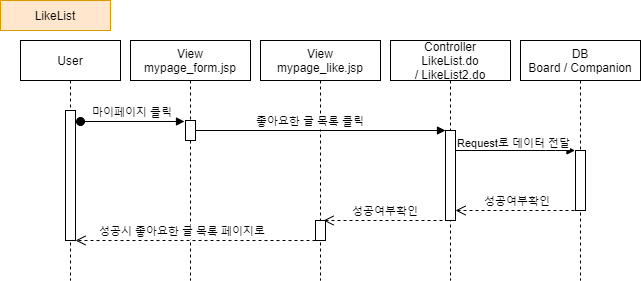

The diagram above was exported from draw.io. Its source (the exported page's mxGraphModel, read from the mxfile embedded in the PNG):
<mxGraphModel dx="1038" dy="491" grid="1" gridSize="10" guides="1" tooltips="1" connect="1" arrows="1" fold="1" page="1" pageScale="1" pageWidth="850" pageHeight="1100" math="0" shadow="0">
  <root>
    <mxCell id="sTGOvolxKrrjqJC_tn_H-0" />
    <mxCell id="sTGOvolxKrrjqJC_tn_H-1" parent="sTGOvolxKrrjqJC_tn_H-0" />
    <mxCell id="sTGOvolxKrrjqJC_tn_H-2" value="User" style="shape=umlLifeline;perimeter=lifelinePerimeter;container=1;collapsible=0;recursiveResize=0;rounded=0;shadow=0;strokeWidth=1;" parent="sTGOvolxKrrjqJC_tn_H-1" vertex="1">
      <mxGeometry x="60" y="80" width="100" height="240" as="geometry" />
    </mxCell>
    <mxCell id="sTGOvolxKrrjqJC_tn_H-3" value="" style="points=[];perimeter=orthogonalPerimeter;rounded=0;shadow=0;strokeWidth=1;" parent="sTGOvolxKrrjqJC_tn_H-2" vertex="1">
      <mxGeometry x="45" y="70" width="10" height="130" as="geometry" />
    </mxCell>
    <mxCell id="sTGOvolxKrrjqJC_tn_H-4" value="Controller&#10;LikeList.do&#10;/ LikeList2.do" style="shape=umlLifeline;perimeter=lifelinePerimeter;container=1;collapsible=0;recursiveResize=0;rounded=0;shadow=0;strokeWidth=1;" parent="sTGOvolxKrrjqJC_tn_H-1" vertex="1">
      <mxGeometry x="430" y="80" width="120" height="240" as="geometry" />
    </mxCell>
    <mxCell id="sTGOvolxKrrjqJC_tn_H-5" value="" style="points=[];perimeter=orthogonalPerimeter;rounded=0;shadow=0;strokeWidth=1;" parent="sTGOvolxKrrjqJC_tn_H-4" vertex="1">
      <mxGeometry x="55" y="90" width="10" height="90" as="geometry" />
    </mxCell>
    <mxCell id="sTGOvolxKrrjqJC_tn_H-6" value="DB&#10;Board / Companion" style="shape=umlLifeline;perimeter=lifelinePerimeter;container=1;collapsible=0;recursiveResize=0;rounded=0;shadow=0;strokeWidth=1;" parent="sTGOvolxKrrjqJC_tn_H-1" vertex="1">
      <mxGeometry x="560" y="80" width="120" height="240" as="geometry" />
    </mxCell>
    <mxCell id="sTGOvolxKrrjqJC_tn_H-7" value="" style="points=[];perimeter=orthogonalPerimeter;rounded=0;shadow=0;strokeWidth=1;" parent="sTGOvolxKrrjqJC_tn_H-6" vertex="1">
      <mxGeometry x="55" y="110" width="10" height="60" as="geometry" />
    </mxCell>
    <mxCell id="sTGOvolxKrrjqJC_tn_H-8" value="성공여부확인" style="verticalAlign=bottom;endArrow=open;dashed=1;endSize=8;shadow=0;strokeWidth=1;" parent="sTGOvolxKrrjqJC_tn_H-1" target="sTGOvolxKrrjqJC_tn_H-5" edge="1">
      <mxGeometry relative="1" as="geometry">
        <mxPoint x="500" y="250" as="targetPoint" />
        <mxPoint x="620" y="250" as="sourcePoint" />
      </mxGeometry>
    </mxCell>
    <mxCell id="sTGOvolxKrrjqJC_tn_H-9" value="마이페이지 클릭" style="verticalAlign=bottom;startArrow=oval;endArrow=block;startSize=8;shadow=0;strokeWidth=1;" parent="sTGOvolxKrrjqJC_tn_H-1" edge="1">
      <mxGeometry relative="1" as="geometry">
        <mxPoint x="120" y="161" as="sourcePoint" />
        <mxPoint x="224" y="161" as="targetPoint" />
      </mxGeometry>
    </mxCell>
    <mxCell id="sTGOvolxKrrjqJC_tn_H-10" value="&lt;span&gt;LikeList&lt;/span&gt;" style="rounded=0;whiteSpace=wrap;html=1;fillColor=#ffe6cc;strokeColor=#d79b00;" parent="sTGOvolxKrrjqJC_tn_H-1" vertex="1">
      <mxGeometry x="40" y="40" width="110" height="30" as="geometry" />
    </mxCell>
    <mxCell id="sTGOvolxKrrjqJC_tn_H-11" value="" style="verticalAlign=bottom;endArrow=block;shadow=0;strokeWidth=1;" parent="sTGOvolxKrrjqJC_tn_H-1" edge="1">
      <mxGeometry relative="1" as="geometry">
        <mxPoint x="495" y="190" as="sourcePoint" />
        <mxPoint x="614.5" y="190" as="targetPoint" />
        <Array as="points">
          <mxPoint x="595" y="190" />
        </Array>
      </mxGeometry>
    </mxCell>
    <mxCell id="sTGOvolxKrrjqJC_tn_H-12" value="Request로 데이터 전달" style="edgeLabel;html=1;align=center;verticalAlign=middle;resizable=0;points=[];labelBackgroundColor=#ffffff;" parent="sTGOvolxKrrjqJC_tn_H-11" vertex="1" connectable="0">
      <mxGeometry x="-0.0042" y="3" relative="1" as="geometry">
        <mxPoint x="-2" y="-5" as="offset" />
      </mxGeometry>
    </mxCell>
    <mxCell id="sTGOvolxKrrjqJC_tn_H-13" value="View&#10;mypage_form.jsp" style="shape=umlLifeline;perimeter=lifelinePerimeter;container=1;collapsible=0;recursiveResize=0;rounded=0;shadow=0;strokeWidth=1;" parent="sTGOvolxKrrjqJC_tn_H-1" vertex="1">
      <mxGeometry x="170" y="80" width="120" height="240" as="geometry" />
    </mxCell>
    <mxCell id="sTGOvolxKrrjqJC_tn_H-14" value="" style="points=[];perimeter=orthogonalPerimeter;rounded=0;shadow=0;strokeWidth=1;" parent="sTGOvolxKrrjqJC_tn_H-13" vertex="1">
      <mxGeometry x="55" y="80" width="10" height="20" as="geometry" />
    </mxCell>
    <mxCell id="sTGOvolxKrrjqJC_tn_H-15" value="View&#10;mypage_like.jsp" style="shape=umlLifeline;perimeter=lifelinePerimeter;container=1;collapsible=0;recursiveResize=0;rounded=0;shadow=0;strokeWidth=1;" parent="sTGOvolxKrrjqJC_tn_H-1" vertex="1">
      <mxGeometry x="300" y="80" width="120" height="240" as="geometry" />
    </mxCell>
    <mxCell id="sTGOvolxKrrjqJC_tn_H-16" value="" style="points=[];perimeter=orthogonalPerimeter;rounded=0;shadow=0;strokeWidth=1;" parent="sTGOvolxKrrjqJC_tn_H-1" vertex="1">
      <mxGeometry x="355" y="260" width="10" height="20" as="geometry" />
    </mxCell>
    <mxCell id="sTGOvolxKrrjqJC_tn_H-17" value="좋아요한 글 목록 클릭" style="verticalAlign=bottom;endArrow=block;entryX=0;entryY=0;shadow=0;strokeWidth=1;labelBackgroundColor=#ffffff;" parent="sTGOvolxKrrjqJC_tn_H-1" target="sTGOvolxKrrjqJC_tn_H-5" edge="1">
      <mxGeometry x="-0.0833" relative="1" as="geometry">
        <mxPoint x="235.0000000000001" y="170" as="sourcePoint" />
        <mxPoint as="offset" />
      </mxGeometry>
    </mxCell>
    <mxCell id="sTGOvolxKrrjqJC_tn_H-18" value="성공여부확인" style="verticalAlign=bottom;endArrow=open;dashed=1;endSize=8;shadow=0;strokeWidth=1;" parent="sTGOvolxKrrjqJC_tn_H-1" edge="1">
      <mxGeometry relative="1" as="geometry">
        <mxPoint x="363" y="260" as="targetPoint" />
        <mxPoint x="488" y="260" as="sourcePoint" />
      </mxGeometry>
    </mxCell>
    <mxCell id="sTGOvolxKrrjqJC_tn_H-19" value="성공시 좋아요한 글 목록 페이지로" style="verticalAlign=bottom;endArrow=open;dashed=1;endSize=8;shadow=0;strokeWidth=1;" parent="sTGOvolxKrrjqJC_tn_H-1" target="sTGOvolxKrrjqJC_tn_H-3" edge="1">
      <mxGeometry x="0.1081" relative="1" as="geometry">
        <mxPoint x="120" y="280" as="targetPoint" />
        <mxPoint x="355" y="280" as="sourcePoint" />
        <mxPoint as="offset" />
      </mxGeometry>
    </mxCell>
  </root>
</mxGraphModel>